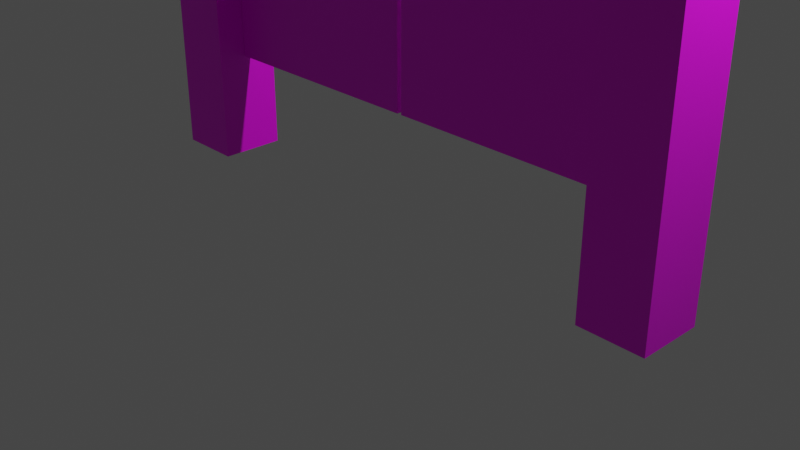 # Source: entrance.blend  (saved by Blender 2.80.75; exported with 4.5.12 LTS)
import bpy
from mathutils import Matrix  # noqa: F401  (used for matrix-valued properties, if any)

bpy.ops.wm.read_factory_settings(use_empty=True)
scene = bpy.context.scene
scene.name = 'Scene'

# ---- collections
col_collection = bpy.data.collections.new('Collection'); scene.collection.children.link(col_collection)

# ---- images (referenced by path relative to the original .blend; pixels are not part of the script)
import os
ASSET_DIR = os.environ.get("B2B_ASSET_DIR", "")  # directory of the original .blend (textures are referenced by path, not embedded)
HERE = os.path.dirname(os.path.abspath(__file__))  # packed textures are extracted next to this script under _unpacked/

def load_image(name, relpath, width, height, colorspace="sRGB"):
    """Load a texture the original file referenced (path relative to the .blend, or extracted next to this script)."""
    p = next((c for c in (os.path.join(HERE, relpath), os.path.join(ASSET_DIR, relpath)) if relpath and os.path.exists(c)), "")
    if p:
        img = bpy.data.images.load(p, check_existing=True)
        img.name = name
    else:  # same state as the original file: an image datablock whose file is absent (Cycles renders it pink)
        img = bpy.data.images.new(name, width, height)
        img.source = "FILE"
        img.filepath = "//" + (relpath or name)
    img.colorspace_settings.name = colorspace
    return img
img_mesa_de_trabajo_1__37__png = load_image('Mesa de trabajo 1 (37).png', 'Mesa de trabajo 1 (37).png', 1024, 1024, 'sRGB')

# ---- materials (node trees are filled in below, after node groups)
mat_material = bpy.data.materials.new('Material')
mat_material.use_transparent_shadow = False

# ---- material node trees
mat_material.use_nodes = True; mat_material.node_tree.nodes.clear()
_N = mat_material.node_tree.nodes; _L = mat_material.node_tree.links
n0 = _N.new('ShaderNodeOutputMaterial'); n0.name = 'Material Output'; n0.location = (300, 300)
n1 = _N.new('ShaderNodeBsdfPrincipled'); n1.name = 'Principled BSDF'; n1.location = (10, 300)
n1.distribution = 'GGX'
n1.subsurface_method = 'BURLEY'
n1.inputs[3].default_value = 1.45
n1.inputs[27].default_value = (0.0, 0.0, 0.0, 1.0)
n1.inputs[28].default_value = 1.0
n2 = _N.new('ShaderNodeTexImage'); n2.name = 'Image Texture'; n2.location = (-313, 152)
n2.image = img_mesa_de_trabajo_1__37__png
_L.new(n1.outputs[0], n0.inputs[0])
_L.new(n2.outputs[0], n1.inputs[0])
n0.is_active_output = True

# ---- world
world_world = bpy.data.worlds.new('World'); scene.world = world_world
world_world.use_nodes = True; world_world.node_tree.nodes.clear()
_N = world_world.node_tree.nodes; _L = world_world.node_tree.links
n0 = _N.new('ShaderNodeOutputWorld'); n0.name = 'World Output'; n0.location = (300, 300)
n1 = _N.new('ShaderNodeBackground'); n1.name = 'Background'; n1.location = (10, 300)
n1.inputs[0].default_value = (0.05088, 0.05088, 0.05088, 1.0)
_L.new(n1.outputs[0], n0.inputs[0])
n0.is_active_output = True
world_world.color = (0.05088, 0.05088, 0.05088)
world_world.use_sun_shadow = False
world_world.sun_shadow_jitter_overblur = 0.0

# ---- cameras
cam_camera = bpy.data.cameras.new('Camera')
cam_camera.clip_end = 100.0
cam_camera.ortho_scale = 7.314

# ---- lights
light_light = bpy.data.lights.new('Light', 'POINT')
light_light.transmission_factor = 0.0
light_light.energy = 1000.0
light_light.shadow_soft_size = 0.1
light_light.shadow_maximum_resolution = 0.006
light_light.use_absolute_resolution = True

# ---- meshes
me_plane = bpy.data.meshes.new('Plane')
me_plane.from_pydata([(0.02678, 2.732e-08, 1.125), (2.511, 2.732e-08, 1.125), (0.02678, -1.639e-08, 4.125), (2.511, -2.732e-08, 3.375), (1.955, 2.732e-08, 1.125), (1.955, -2.602e-08, 3.464), (1.533, -2.432e-08, 3.581), (1.533, 2.732e-08, 1.125), (1.154, -2.125e-08, 3.791), (0.7779, -1.891e-08, 3.952), (0.4014, -1.707e-08, 4.078), (0.4014, 2.732e-08, 1.125), (0.7779, 2.732e-08, 1.125), (1.154, 2.732e-08, 1.125), (0.02678, 0.08358, 4.125), (0.02678, 0.08358, 1.125), (1.955, 0.08358, 1.125), (2.511, 0.08358, 1.125), (2.511, 0.08358, 3.375), (0.4014, 0.08358, 4.078), (1.533, 0.08358, 1.125), (1.955, 0.08358, 3.464), (1.533, 0.08358, 3.581), (1.154, 0.08358, 1.125), (1.154, 0.08358, 3.791), (0.7779, 0.08358, 3.952), (0.4014, 0.08358, 1.125), (0.7779, 0.08358, 1.125)], [], [(4, 1, 3, 5), (7, 4, 5, 6), (13, 7, 6, 8), (0, 11, 10, 2), (11, 12, 9, 10), (12, 13, 8, 9), (16, 21, 18, 17), (20, 22, 21, 16), (23, 24, 22, 20), (15, 14, 19, 26), (26, 19, 25, 27), (27, 25, 24, 23), (5, 21, 22, 6), (2, 14, 15, 0), (12, 27, 23, 13), (13, 23, 20, 7), (4, 16, 17, 1), (1, 17, 18, 3), (6, 22, 24, 8), (10, 19, 14, 2), (8, 24, 25, 9), (7, 20, 16, 4), (9, 25, 19, 10), (3, 18, 21, 5), (0, 15, 26, 11), (11, 26, 27, 12)])
_uv = me_plane.uv_layers.new(name='UVMap')
_uv.uv.foreach_set('vector', [0.6958, 0.1412, 0.7403, 0.1412, 0.7403, 0.3214, 0.6958, 0.3285, 0.662, 0.1412, 0.6958, 0.1412, 0.6958, 0.3285, 0.662, 0.3378, 0.6317, 0.1412, 0.662, 0.1412, 0.662, 0.3378, 0.6317, 0.3547, 0.5414, 0.1412, 0.5714, 0.1412, 0.5714, 0.3777, 0.5414, 0.3814, 0.5714, 0.1412, 0.6016, 0.1412, 0.6016, 0.3676, 0.5714, 0.3777, 0.6016, 0.1412, 0.6317, 0.1412, 0.6317, 0.3547, 0.6016, 0.3676, 0.6958, 0.1412, 0.6958, 0.3285, 0.7403, 0.3214, 0.7403, 0.1412, 0.662, 0.1412, 0.662, 0.3378, 0.6958, 0.3285, 0.6958, 0.1412, 0.6317, 0.1412, 0.6317, 0.3547, 0.662, 0.3378, 0.662, 0.1412, 0.5414, 0.1412, 0.5414, 0.3814, 0.5714, 0.3777, 0.5714, 0.1412, 0.5714, 0.1412, 0.5714, 0.3777, 0.6016, 0.3676, 0.6016, 0.1412, 0.6016, 0.1412, 0.6016, 0.3676, 0.6317, 0.3547, 0.6317, 0.1412, 0.2293, 0.7857, 0.2293, 0.8158, 0.3871, 0.8158, 0.3871, 0.7857, 0.5414, 0.3814, 0.5414, 0.3814, 0.5414, 0.1412, 0.5414, 0.1412, 0.6016, 0.1412, 0.6016, 0.1412, 0.6317, 0.1412, 0.6317, 0.1412, 0.6317, 0.1412, 0.6317, 0.1412, 0.662, 0.1412, 0.662, 0.1412, 0.6958, 0.1412, 0.6958, 0.1412, 0.7403, 0.1412, 0.7403, 0.1412, 0.7403, 0.1412, 0.7403, 0.1412, 0.7403, 0.3214, 0.7403, 0.3214, 0.3871, 0.7857, 0.3871, 0.8158, 0.5431, 0.8158, 0.5431, 0.7857, 0.8335, 0.7857, 0.8335, 0.8158, 0.9695, 0.8158, 0.9695, 0.7857, 0.5431, 0.7857, 0.5431, 0.8158, 0.6905, 0.8158, 0.6905, 0.7857, 0.662, 0.1412, 0.662, 0.1412, 0.6958, 0.1412, 0.6958, 0.1412, 0.6905, 0.7857, 0.6905, 0.8158, 0.8335, 0.8158, 0.8335, 0.7857, 0.02671, 0.7857, 0.02671, 0.8158, 0.2293, 0.8158, 0.2293, 0.7857, 0.5414, 0.1412, 0.5414, 0.1412, 0.5714, 0.1412, 0.5714, 0.1412, 0.5714, 0.1412, 0.5714, 0.1412, 0.6016, 0.1412, 0.6016, 0.1412])
me_plane.materials.append(mat_material)
me_plane.use_remesh_preserve_volume = False
me_plane.use_remesh_preserve_attributes = False
me_plane.use_mirror_vertex_groups = False
me_plane.update()
me_plane_001 = bpy.data.meshes.new('Plane.001')
me_plane_001.from_pydata([(2.514, -0.3191, 0.0), (3.226, -0.3191, 0.0), (2.514, 0.3929, 0.0), (3.226, 0.3929, 0.0), (2.514, 0.3929, 5.996), (2.514, -0.3191, 5.996), (3.226, -0.3191, 5.996), (3.226, 0.3929, 5.996)], [], [(0, 2, 3, 1), (5, 6, 7, 4), (1, 3, 7, 6), (2, 0, 5, 4), (3, 2, 4, 7), (0, 1, 6, 5)])
_uv = me_plane_001.uv_layers.new(name='UVMap')
_uv.uv.foreach_set('vector', [0.7406, 0.05117, 0.7406, 0.05117, 0.7976, 0.05117, 0.7976, 0.05117, 0.9496, 0.8402, 0.9496, 0.9336, 0.8562, 0.9336, 0.8562, 0.8402, 0.7976, 0.05117, 0.7976, 0.05117, 0.7976, 0.5312, 0.7976, 0.5312, 0.7406, 0.05117, 0.7406, 0.05117, 0.7406, 0.5312, 0.7406, 0.5312, 0.7976, 0.05117, 0.7406, 0.05117, 0.7406, 0.5312, 0.7976, 0.5312, 0.7406, 0.05117, 0.7976, 0.05117, 0.7976, 0.5312, 0.7406, 0.5312])
me_plane_001.materials.append(mat_material)
me_plane_001.use_remesh_preserve_volume = False
me_plane_001.use_remesh_preserve_attributes = False
me_plane_001.use_mirror_vertex_groups = False
me_plane_001.update()
me_plane_003 = bpy.data.meshes.new('Plane.003')
me_plane_003.from_pydata([(-3.811, 4.371e-08, 6.0), (3.811, 4.371e-08, 6.0), (-3.811, -4.458e-08, 8.007), (3.811, -4.458e-08, 8.007), (-3.811, 0.06195, 6.0), (3.811, 0.06195, 6.0), (-3.811, 0.06195, 8.007), (3.811, 0.06195, 8.007)], [], [(0, 1, 3, 2), (4, 6, 7, 5), (1, 5, 7, 3), (2, 6, 4, 0), (3, 7, 6, 2), (0, 4, 5, 1)])
_uv = me_plane_003.uv_layers.new(name='UVMap')
_uv.uv.foreach_set('vector', [0.2342, 0.5315, 0.8444, 0.5315, 0.8444, 0.6922, 0.2342, 0.6922, 0.2342, 0.5315, 0.2342, 0.6922, 0.8444, 0.6922, 0.8444, 0.5315, 0.8444, 0.5315, 0.8444, 0.5315, 0.8444, 0.6922, 0.8444, 0.6922, 0.2342, 0.6922, 0.2342, 0.6922, 0.2342, 0.5315, 0.2342, 0.5315, 0.05254, 0.9744, 0.05264, 0.9898, 0.9385, 0.9898, 0.9384, 0.9744, 0.2342, 0.5315, 0.2342, 0.5315, 0.8444, 0.5315, 0.8444, 0.5315])
me_plane_003.materials.append(mat_material)
me_plane_003.use_remesh_preserve_volume = False
me_plane_003.use_remesh_preserve_attributes = False
me_plane_003.use_mirror_vertex_groups = False
me_plane_003.update()
me_plane_002 = bpy.data.meshes.new('Plane.002')
me_plane_002.from_pydata([(0.03255, 0.2084, 6.604), (2.727, 0.2084, 4.721), (-0.1123, 0.2084, 7.191), (2.596, 0.2084, 5.253), (0.03255, 0.2897, 6.604), (2.727, 0.2897, 4.721), (-0.1123, 0.2897, 7.191), (2.596, 0.2897, 5.253)], [], [(0, 1, 3, 2), (4, 6, 7, 5), (1, 5, 7, 3), (2, 6, 4, 0), (3, 7, 6, 2), (0, 4, 5, 1)])
_uv = me_plane_002.uv_layers.new(name='UVMap')
_uv.uv.foreach_set('vector', [0.5419, 0.5799, 0.7576, 0.4291, 0.7471, 0.4717, 0.5303, 0.6269, 0.5419, 0.5799, 0.5303, 0.6269, 0.7471, 0.4717, 0.7576, 0.4291, 0.7576, 0.4291, 0.7576, 0.4291, 0.7471, 0.4717, 0.7471, 0.4717, 0.5303, 0.6269, 0.5303, 0.6269, 0.5419, 0.5799, 0.5419, 0.5799, 0.3956, 0.9183, 0.3956, 0.929, 0.8325, 0.929, 0.8325, 0.9183, 0.5419, 0.5799, 0.5419, 0.5799, 0.7576, 0.4291, 0.7576, 0.4291])
me_plane_002.materials.append(mat_material)
me_plane_002.use_remesh_preserve_volume = False
me_plane_002.use_remesh_preserve_attributes = False
me_plane_002.use_mirror_vertex_groups = False
me_plane_002.update()

# ---- objects
ob_light = bpy.data.objects.new('Light', light_light)
ob_camera = bpy.data.objects.new('Camera', cam_camera)
ob_plane = bpy.data.objects.new('Plane', me_plane)
ob_plane_001 = bpy.data.objects.new('Plane.001', me_plane_001)
ob_plane_002 = bpy.data.objects.new('Plane.002', me_plane_003)
ob_plane_003 = bpy.data.objects.new('Plane.003', me_plane_002)

# ---- transforms, parenting, visibility, modifiers, constraints
ob_light.location = (4.076, 1.005, 5.904)
ob_light.rotation_euler = (0.6503, 0.05522, 1.866)
ob_light.lock_rotations_4d = False
ob_light.empty_display_type = 'ARROWS'
ob_light.color = (0.0, 0.0, 0.0, 0.0)
ob_light.lineart.crease_threshold = 0.0
ob_camera.location = (7.359, -6.926, 4.958)
ob_camera.rotation_euler = (1.109, 0.0, 0.8149)
ob_camera.lock_rotations_4d = False
ob_camera.empty_display_type = 'ARROWS'
ob_camera.color = (0.0, 0.0, 0.0, 0.0)
ob_camera.display_type = 'WIRE'
ob_camera.lineart.crease_threshold = 0.0
ob_plane.location = (0.0, 0.0, 0.0)
ob_plane.lineart.crease_threshold = 0.0
_m = ob_plane.modifiers.new('Mirror', 'MIRROR')
ob_plane_001.location = (0.0, 0.0, 0.0)
ob_plane_001.lineart.crease_threshold = 0.0
_m = ob_plane_001.modifiers.new('Mirror', 'MIRROR')
ob_plane_002.location = (0.0, 0.0, 0.0)
ob_plane_002.lineart.crease_threshold = 0.0
ob_plane_003.location = (0.0, 0.0, 0.0)
ob_plane_003.lineart.crease_threshold = 0.0
_m = ob_plane_003.modifiers.new('Mirror', 'MIRROR')

# ---- collection membership
col_collection.objects.link(ob_light)
col_collection.objects.link(ob_camera)
col_collection.objects.link(ob_plane)
col_collection.objects.link(ob_plane_001)
col_collection.objects.link(ob_plane_002)
col_collection.objects.link(ob_plane_003)

# ---- scene / render settings (as saved in the file)
scene.camera = ob_camera
scene.frame_start = 1; scene.frame_end = 250; scene.frame_set(1)
scene.render.engine = 'BLENDER_EEVEE_NEXT'
scene.cycles.use_denoising = False
scene.cycles.samples = 128
scene.cycles.sampling_pattern = 'TABULATED_SOBOL'
scene.cycles.use_adaptive_sampling = False
scene.cycles.use_light_tree = False
scene.view_settings.view_transform = 'Filmic'
bpy.context.view_layer.update()
